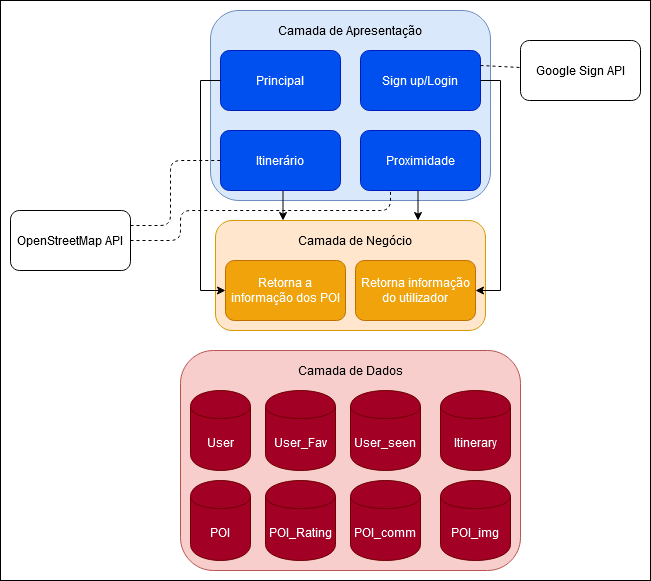

The diagram above was exported from draw.io. Its source (the exported page's mxGraphModel, read from the mxfile embedded in the PNG):
<mxGraphModel dx="1422" dy="791" grid="1" gridSize="10" guides="1" tooltips="1" connect="1" arrows="1" fold="1" page="1" pageScale="1" pageWidth="850" pageHeight="1100" math="0" shadow="0">
  <root>
    <mxCell id="0" />
    <mxCell id="1" parent="0" />
    <mxCell id="bEJsFEKvgS7LGiSyrmaz-45" value="" style="rounded=0;whiteSpace=wrap;html=1;" vertex="1" parent="1">
      <mxGeometry x="40" y="40" width="650" height="580" as="geometry" />
    </mxCell>
    <mxCell id="bEJsFEKvgS7LGiSyrmaz-1" value="" style="rounded=1;whiteSpace=wrap;html=1;fillColor=#dae8fc;strokeColor=#6c8ebf;" vertex="1" parent="1">
      <mxGeometry x="250" y="50" width="280" height="190" as="geometry" />
    </mxCell>
    <mxCell id="bEJsFEKvgS7LGiSyrmaz-2" value="Principal" style="rounded=1;whiteSpace=wrap;html=1;fillColor=#0050ef;strokeColor=#001DBC;fontColor=#ffffff;" vertex="1" parent="1">
      <mxGeometry x="260" y="90" width="120" height="60" as="geometry" />
    </mxCell>
    <mxCell id="bEJsFEKvgS7LGiSyrmaz-3" value="Sign up/Login" style="rounded=1;whiteSpace=wrap;html=1;fillColor=#0050ef;strokeColor=#001DBC;fontColor=#ffffff;" vertex="1" parent="1">
      <mxGeometry x="400" y="90" width="120" height="60" as="geometry" />
    </mxCell>
    <mxCell id="bEJsFEKvgS7LGiSyrmaz-41" style="edgeStyle=orthogonalEdgeStyle;rounded=0;orthogonalLoop=1;jettySize=auto;html=1;exitX=0.5;exitY=1;exitDx=0;exitDy=0;entryX=0.75;entryY=0;entryDx=0;entryDy=0;" edge="1" parent="1" source="bEJsFEKvgS7LGiSyrmaz-5" target="bEJsFEKvgS7LGiSyrmaz-7">
      <mxGeometry relative="1" as="geometry" />
    </mxCell>
    <mxCell id="bEJsFEKvgS7LGiSyrmaz-5" value="Proximidade" style="rounded=1;whiteSpace=wrap;html=1;fillColor=#0050ef;strokeColor=#001DBC;fontColor=#ffffff;" vertex="1" parent="1">
      <mxGeometry x="400" y="170" width="120" height="60" as="geometry" />
    </mxCell>
    <mxCell id="bEJsFEKvgS7LGiSyrmaz-40" style="edgeStyle=orthogonalEdgeStyle;rounded=0;orthogonalLoop=1;jettySize=auto;html=1;exitX=0.5;exitY=1;exitDx=0;exitDy=0;entryX=0.25;entryY=0;entryDx=0;entryDy=0;" edge="1" parent="1" source="bEJsFEKvgS7LGiSyrmaz-6" target="bEJsFEKvgS7LGiSyrmaz-7">
      <mxGeometry relative="1" as="geometry" />
    </mxCell>
    <mxCell id="bEJsFEKvgS7LGiSyrmaz-6" value="Itinerário" style="rounded=1;whiteSpace=wrap;html=1;fillColor=#0050ef;strokeColor=#001DBC;fontColor=#ffffff;" vertex="1" parent="1">
      <mxGeometry x="260" y="170" width="120" height="60" as="geometry" />
    </mxCell>
    <mxCell id="bEJsFEKvgS7LGiSyrmaz-7" value="" style="rounded=1;whiteSpace=wrap;html=1;fillColor=#ffe6cc;strokeColor=#d79b00;" vertex="1" parent="1">
      <mxGeometry x="255" y="260" width="270" height="110" as="geometry" />
    </mxCell>
    <mxCell id="bEJsFEKvgS7LGiSyrmaz-8" value="Retorna a informação dos POI" style="rounded=1;whiteSpace=wrap;html=1;fillColor=#f0a30a;strokeColor=#BD7000;fontColor=#ffffff;" vertex="1" parent="1">
      <mxGeometry x="265" y="300" width="120" height="60" as="geometry" />
    </mxCell>
    <mxCell id="bEJsFEKvgS7LGiSyrmaz-9" value="Retorna informação do utilizador" style="rounded=1;whiteSpace=wrap;html=1;fillColor=#f0a30a;strokeColor=#BD7000;fontColor=#ffffff;" vertex="1" parent="1">
      <mxGeometry x="395" y="300" width="120" height="60" as="geometry" />
    </mxCell>
    <mxCell id="bEJsFEKvgS7LGiSyrmaz-11" value="Camada de Negócio" style="text;html=1;strokeColor=none;fillColor=none;align=center;verticalAlign=middle;whiteSpace=wrap;rounded=0;" vertex="1" parent="1">
      <mxGeometry x="265" y="270" width="260" height="20" as="geometry" />
    </mxCell>
    <mxCell id="bEJsFEKvgS7LGiSyrmaz-12" value="" style="rounded=1;whiteSpace=wrap;html=1;fillColor=#f8cecc;strokeColor=#b85450;" vertex="1" parent="1">
      <mxGeometry x="220" y="390" width="340" height="220" as="geometry" />
    </mxCell>
    <mxCell id="bEJsFEKvgS7LGiSyrmaz-15" value="User" style="shape=cylinder;whiteSpace=wrap;html=1;boundedLbl=1;backgroundOutline=1;fillColor=#a20025;strokeColor=#6F0000;fontColor=#ffffff;" vertex="1" parent="1">
      <mxGeometry x="230" y="430" width="60" height="80" as="geometry" />
    </mxCell>
    <mxCell id="bEJsFEKvgS7LGiSyrmaz-16" value="POI" style="shape=cylinder;whiteSpace=wrap;html=1;boundedLbl=1;backgroundOutline=1;fillColor=#a20025;strokeColor=#6F0000;fontColor=#ffffff;" vertex="1" parent="1">
      <mxGeometry x="230" y="520" width="60" height="80" as="geometry" />
    </mxCell>
    <mxCell id="bEJsFEKvgS7LGiSyrmaz-17" value="POI_Rating" style="shape=cylinder;whiteSpace=wrap;html=1;boundedLbl=1;backgroundOutline=1;fillColor=#a20025;strokeColor=#6F0000;fontColor=#ffffff;" vertex="1" parent="1">
      <mxGeometry x="305" y="520" width="70" height="80" as="geometry" />
    </mxCell>
    <mxCell id="bEJsFEKvgS7LGiSyrmaz-18" value="POI_comm" style="shape=cylinder;whiteSpace=wrap;html=1;boundedLbl=1;backgroundOutline=1;fillColor=#a20025;strokeColor=#6F0000;fontColor=#ffffff;" vertex="1" parent="1">
      <mxGeometry x="390" y="520" width="70" height="80" as="geometry" />
    </mxCell>
    <mxCell id="bEJsFEKvgS7LGiSyrmaz-19" value="POI_img" style="shape=cylinder;whiteSpace=wrap;html=1;boundedLbl=1;backgroundOutline=1;fillColor=#a20025;strokeColor=#6F0000;fontColor=#ffffff;" vertex="1" parent="1">
      <mxGeometry x="480" y="520" width="70" height="80" as="geometry" />
    </mxCell>
    <mxCell id="bEJsFEKvgS7LGiSyrmaz-20" value="User_seen" style="shape=cylinder;whiteSpace=wrap;html=1;boundedLbl=1;backgroundOutline=1;fillColor=#a20025;strokeColor=#6F0000;fontColor=#ffffff;" vertex="1" parent="1">
      <mxGeometry x="390" y="430" width="70" height="80" as="geometry" />
    </mxCell>
    <mxCell id="bEJsFEKvgS7LGiSyrmaz-21" value="Itinerary" style="shape=cylinder;whiteSpace=wrap;html=1;boundedLbl=1;backgroundOutline=1;fillColor=#a20025;strokeColor=#6F0000;fontColor=#ffffff;" vertex="1" parent="1">
      <mxGeometry x="480" y="430" width="70" height="80" as="geometry" />
    </mxCell>
    <mxCell id="bEJsFEKvgS7LGiSyrmaz-22" value="User_Fav" style="shape=cylinder;whiteSpace=wrap;html=1;boundedLbl=1;backgroundOutline=1;fillColor=#a20025;strokeColor=#6F0000;fontColor=#ffffff;" vertex="1" parent="1">
      <mxGeometry x="305" y="430" width="70" height="80" as="geometry" />
    </mxCell>
    <mxCell id="bEJsFEKvgS7LGiSyrmaz-23" value="Camada de Dados" style="text;html=1;strokeColor=none;fillColor=none;align=center;verticalAlign=middle;whiteSpace=wrap;rounded=0;" vertex="1" parent="1">
      <mxGeometry x="260" y="400" width="260" height="20" as="geometry" />
    </mxCell>
    <mxCell id="bEJsFEKvgS7LGiSyrmaz-24" value="Camada de Apresentação" style="text;html=1;strokeColor=none;fillColor=none;align=center;verticalAlign=middle;whiteSpace=wrap;rounded=0;" vertex="1" parent="1">
      <mxGeometry x="190" y="60" width="400" height="20" as="geometry" />
    </mxCell>
    <mxCell id="bEJsFEKvgS7LGiSyrmaz-25" value="OpenStreetMap API" style="rounded=1;whiteSpace=wrap;html=1;" vertex="1" parent="1">
      <mxGeometry x="50" y="250" width="120" height="60" as="geometry" />
    </mxCell>
    <mxCell id="bEJsFEKvgS7LGiSyrmaz-26" value="Google Sign API" style="rounded=1;whiteSpace=wrap;html=1;" vertex="1" parent="1">
      <mxGeometry x="560" y="80" width="120" height="60" as="geometry" />
    </mxCell>
    <mxCell id="bEJsFEKvgS7LGiSyrmaz-27" value="" style="endArrow=none;dashed=1;html=1;exitX=0.5;exitY=1;exitDx=0;exitDy=0;" edge="1" parent="1" source="bEJsFEKvgS7LGiSyrmaz-6">
      <mxGeometry width="50" height="50" relative="1" as="geometry">
        <mxPoint x="60" y="350" as="sourcePoint" />
        <mxPoint x="320" y="230" as="targetPoint" />
      </mxGeometry>
    </mxCell>
    <mxCell id="bEJsFEKvgS7LGiSyrmaz-30" value="" style="endArrow=none;dashed=1;html=1;exitX=1;exitY=0.25;exitDx=0;exitDy=0;entryX=0;entryY=0.5;entryDx=0;entryDy=0;" edge="1" parent="1" source="bEJsFEKvgS7LGiSyrmaz-25" target="bEJsFEKvgS7LGiSyrmaz-6">
      <mxGeometry width="50" height="50" relative="1" as="geometry">
        <mxPoint x="200" y="340" as="sourcePoint" />
        <mxPoint x="250" y="290" as="targetPoint" />
        <Array as="points">
          <mxPoint x="210" y="265" />
          <mxPoint x="210" y="200" />
        </Array>
      </mxGeometry>
    </mxCell>
    <mxCell id="bEJsFEKvgS7LGiSyrmaz-31" value="" style="endArrow=none;dashed=1;html=1;exitX=1;exitY=0.5;exitDx=0;exitDy=0;entryX=0.25;entryY=1;entryDx=0;entryDy=0;" edge="1" parent="1" source="bEJsFEKvgS7LGiSyrmaz-25" target="bEJsFEKvgS7LGiSyrmaz-5">
      <mxGeometry width="50" height="50" relative="1" as="geometry">
        <mxPoint x="120" y="380" as="sourcePoint" />
        <mxPoint x="170" y="330" as="targetPoint" />
        <Array as="points">
          <mxPoint x="220" y="280" />
          <mxPoint x="220" y="250" />
          <mxPoint x="430" y="250" />
        </Array>
      </mxGeometry>
    </mxCell>
    <mxCell id="bEJsFEKvgS7LGiSyrmaz-32" value="" style="endArrow=none;dashed=1;html=1;exitX=1;exitY=0.25;exitDx=0;exitDy=0;" edge="1" parent="1" source="bEJsFEKvgS7LGiSyrmaz-3" target="bEJsFEKvgS7LGiSyrmaz-26">
      <mxGeometry width="50" height="50" relative="1" as="geometry">
        <mxPoint x="640" y="260" as="sourcePoint" />
        <mxPoint x="690" y="210" as="targetPoint" />
      </mxGeometry>
    </mxCell>
    <mxCell id="bEJsFEKvgS7LGiSyrmaz-35" style="edgeStyle=orthogonalEdgeStyle;rounded=0;orthogonalLoop=1;jettySize=auto;html=1;exitX=0;exitY=0.5;exitDx=0;exitDy=0;entryX=0;entryY=0.5;entryDx=0;entryDy=0;" edge="1" parent="1" source="bEJsFEKvgS7LGiSyrmaz-2" target="bEJsFEKvgS7LGiSyrmaz-8">
      <mxGeometry relative="1" as="geometry">
        <Array as="points">
          <mxPoint x="240" y="120" />
          <mxPoint x="240" y="330" />
        </Array>
      </mxGeometry>
    </mxCell>
    <mxCell id="bEJsFEKvgS7LGiSyrmaz-44" style="edgeStyle=orthogonalEdgeStyle;rounded=0;orthogonalLoop=1;jettySize=auto;html=1;exitX=1;exitY=0.5;exitDx=0;exitDy=0;entryX=1;entryY=0.5;entryDx=0;entryDy=0;" edge="1" parent="1" source="bEJsFEKvgS7LGiSyrmaz-3" target="bEJsFEKvgS7LGiSyrmaz-9">
      <mxGeometry relative="1" as="geometry" />
    </mxCell>
  </root>
</mxGraphModel>